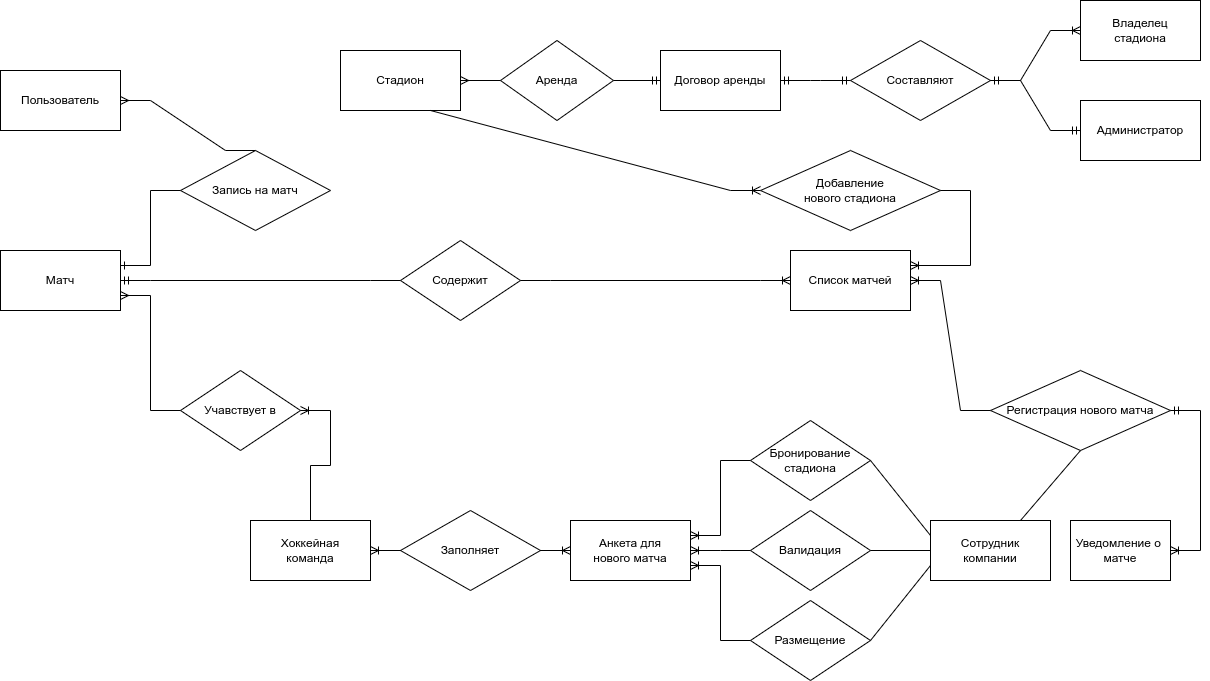

The diagram above was exported from draw.io. Its source (the exported page's mxGraphModel, read from the mxfile embedded in the PNG):
<mxGraphModel dx="2941" dy="943" grid="1" gridSize="10" guides="1" tooltips="1" connect="1" arrows="1" fold="1" page="1" pageScale="1" pageWidth="2339" pageHeight="3300" math="0" shadow="0" extFonts="Permanent Marker^https://fonts.googleapis.com/css?family=Permanent+Marker">
  <root>
    <mxCell id="0" />
    <mxCell id="1" parent="0" />
    <mxCell id="JJOuyrwXhNmcRbZMsupJ-2" value="Пользователь" style="rounded=0;whiteSpace=wrap;html=1;" vertex="1" parent="1">
      <mxGeometry x="-340" y="600" width="120" height="60" as="geometry" />
    </mxCell>
    <mxCell id="JJOuyrwXhNmcRbZMsupJ-3" value="Владелец &lt;br&gt;стадиона" style="rounded=0;whiteSpace=wrap;html=1;" vertex="1" parent="1">
      <mxGeometry x="740" y="530" width="120" height="60" as="geometry" />
    </mxCell>
    <mxCell id="JJOuyrwXhNmcRbZMsupJ-4" value="Матч" style="rounded=0;whiteSpace=wrap;html=1;" vertex="1" parent="1">
      <mxGeometry x="-340" y="780" width="120" height="60" as="geometry" />
    </mxCell>
    <mxCell id="JJOuyrwXhNmcRbZMsupJ-5" value="Хоккейная&lt;br&gt;команда" style="rounded=0;whiteSpace=wrap;html=1;" vertex="1" parent="1">
      <mxGeometry x="-90" y="1050" width="120" height="60" as="geometry" />
    </mxCell>
    <mxCell id="JJOuyrwXhNmcRbZMsupJ-7" value="Список матчей" style="rounded=0;whiteSpace=wrap;html=1;" vertex="1" parent="1">
      <mxGeometry x="450" y="780" width="120" height="60" as="geometry" />
    </mxCell>
    <mxCell id="JJOuyrwXhNmcRbZMsupJ-8" value="Запись на матч" style="rhombus;whiteSpace=wrap;html=1;" vertex="1" parent="1">
      <mxGeometry x="-160" y="680" width="150" height="80" as="geometry" />
    </mxCell>
    <mxCell id="JJOuyrwXhNmcRbZMsupJ-9" value="Администратор" style="rounded=0;whiteSpace=wrap;html=1;" vertex="1" parent="1">
      <mxGeometry x="740" y="630" width="120" height="60" as="geometry" />
    </mxCell>
    <mxCell id="JJOuyrwXhNmcRbZMsupJ-10" value="Регистрация нового матча" style="rhombus;whiteSpace=wrap;html=1;" vertex="1" parent="1">
      <mxGeometry x="650" y="900" width="180" height="80" as="geometry" />
    </mxCell>
    <mxCell id="JJOuyrwXhNmcRbZMsupJ-11" value="Уведомление о&amp;nbsp;&lt;br&gt;матче" style="rounded=0;whiteSpace=wrap;html=1;" vertex="1" parent="1">
      <mxGeometry x="730" y="1050" width="100" height="60" as="geometry" />
    </mxCell>
    <mxCell id="JJOuyrwXhNmcRbZMsupJ-12" value="Добавление&lt;br&gt;нового стадиона" style="rhombus;whiteSpace=wrap;html=1;" vertex="1" parent="1">
      <mxGeometry x="420" y="680" width="180" height="80" as="geometry" />
    </mxCell>
    <mxCell id="JJOuyrwXhNmcRbZMsupJ-18" value="Анкета для нового&amp;nbsp;матча" style="rounded=0;whiteSpace=wrap;html=1;" vertex="1" parent="1">
      <mxGeometry x="230" y="1050" width="120" height="60" as="geometry" />
    </mxCell>
    <mxCell id="JJOuyrwXhNmcRbZMsupJ-19" value="Валидация" style="rhombus;whiteSpace=wrap;html=1;" vertex="1" parent="1">
      <mxGeometry x="410" y="1040" width="120" height="80" as="geometry" />
    </mxCell>
    <mxCell id="JJOuyrwXhNmcRbZMsupJ-20" value="Размещение" style="rhombus;whiteSpace=wrap;html=1;" vertex="1" parent="1">
      <mxGeometry x="410" y="1130" width="120" height="80" as="geometry" />
    </mxCell>
    <mxCell id="JJOuyrwXhNmcRbZMsupJ-21" value="" style="edgeStyle=entityRelationEdgeStyle;fontSize=12;html=1;endArrow=ERoneToMany;rounded=0;exitX=0;exitY=0.5;exitDx=0;exitDy=0;entryX=1;entryY=0.75;entryDx=0;entryDy=0;" edge="1" parent="1" source="JJOuyrwXhNmcRbZMsupJ-20" target="JJOuyrwXhNmcRbZMsupJ-18">
      <mxGeometry width="100" height="100" relative="1" as="geometry">
        <mxPoint x="380" y="1360" as="sourcePoint" />
        <mxPoint x="480" y="1260" as="targetPoint" />
      </mxGeometry>
    </mxCell>
    <mxCell id="JJOuyrwXhNmcRbZMsupJ-23" value="" style="edgeStyle=entityRelationEdgeStyle;fontSize=12;html=1;endArrow=ERoneToMany;rounded=0;exitX=0;exitY=0.5;exitDx=0;exitDy=0;entryX=1;entryY=0.5;entryDx=0;entryDy=0;" edge="1" parent="1" source="JJOuyrwXhNmcRbZMsupJ-19" target="JJOuyrwXhNmcRbZMsupJ-18">
      <mxGeometry width="100" height="100" relative="1" as="geometry">
        <mxPoint x="610" y="1320" as="sourcePoint" />
        <mxPoint x="710" y="1220" as="targetPoint" />
        <Array as="points">
          <mxPoint x="430" y="1160" />
          <mxPoint x="430" y="1150" />
        </Array>
      </mxGeometry>
    </mxCell>
    <mxCell id="JJOuyrwXhNmcRbZMsupJ-24" value="Стадион" style="rounded=0;whiteSpace=wrap;html=1;" vertex="1" parent="1">
      <mxGeometry y="580" width="120" height="60" as="geometry" />
    </mxCell>
    <mxCell id="JJOuyrwXhNmcRbZMsupJ-29" value="Составляют" style="rhombus;whiteSpace=wrap;html=1;" vertex="1" parent="1">
      <mxGeometry x="510" y="570" width="140" height="80" as="geometry" />
    </mxCell>
    <mxCell id="JJOuyrwXhNmcRbZMsupJ-32" value="Сотрудник&lt;br&gt;компании" style="rounded=0;whiteSpace=wrap;html=1;" vertex="1" parent="1">
      <mxGeometry x="590" y="1050" width="120" height="60" as="geometry" />
    </mxCell>
    <mxCell id="JJOuyrwXhNmcRbZMsupJ-33" value="Заполняет" style="rhombus;whiteSpace=wrap;html=1;" vertex="1" parent="1">
      <mxGeometry x="60" y="1040" width="140" height="80" as="geometry" />
    </mxCell>
    <mxCell id="JJOuyrwXhNmcRbZMsupJ-35" value="" style="edgeStyle=entityRelationEdgeStyle;fontSize=12;html=1;endArrow=ERoneToMany;rounded=0;entryX=1;entryY=0.5;entryDx=0;entryDy=0;" edge="1" parent="1" source="JJOuyrwXhNmcRbZMsupJ-33" target="JJOuyrwXhNmcRbZMsupJ-5">
      <mxGeometry width="100" height="100" relative="1" as="geometry">
        <mxPoint x="400" y="930" as="sourcePoint" />
        <mxPoint x="500" y="830" as="targetPoint" />
      </mxGeometry>
    </mxCell>
    <mxCell id="JJOuyrwXhNmcRbZMsupJ-36" value="" style="edgeStyle=entityRelationEdgeStyle;fontSize=12;html=1;endArrow=ERoneToMany;rounded=0;exitX=1;exitY=0.5;exitDx=0;exitDy=0;entryX=0;entryY=0.5;entryDx=0;entryDy=0;" edge="1" parent="1" source="JJOuyrwXhNmcRbZMsupJ-33" target="JJOuyrwXhNmcRbZMsupJ-18">
      <mxGeometry width="100" height="100" relative="1" as="geometry">
        <mxPoint x="400" y="930" as="sourcePoint" />
        <mxPoint x="500" y="830" as="targetPoint" />
      </mxGeometry>
    </mxCell>
    <mxCell id="JJOuyrwXhNmcRbZMsupJ-38" value="" style="endArrow=none;html=1;rounded=0;entryX=1;entryY=0.5;entryDx=0;entryDy=0;exitX=0;exitY=0.5;exitDx=0;exitDy=0;" edge="1" parent="1" source="JJOuyrwXhNmcRbZMsupJ-32" target="JJOuyrwXhNmcRbZMsupJ-19">
      <mxGeometry relative="1" as="geometry">
        <mxPoint x="370" y="880" as="sourcePoint" />
        <mxPoint x="530" y="880" as="targetPoint" />
      </mxGeometry>
    </mxCell>
    <mxCell id="JJOuyrwXhNmcRbZMsupJ-39" value="" style="endArrow=none;html=1;rounded=0;entryX=1;entryY=0.5;entryDx=0;entryDy=0;exitX=0;exitY=0.75;exitDx=0;exitDy=0;" edge="1" parent="1" source="JJOuyrwXhNmcRbZMsupJ-32" target="JJOuyrwXhNmcRbZMsupJ-20">
      <mxGeometry relative="1" as="geometry">
        <mxPoint x="730" y="1170" as="sourcePoint" />
        <mxPoint x="630" y="1135" as="targetPoint" />
      </mxGeometry>
    </mxCell>
    <mxCell id="JJOuyrwXhNmcRbZMsupJ-40" value="" style="edgeStyle=entityRelationEdgeStyle;fontSize=12;html=1;endArrow=ERoneToMany;rounded=0;exitX=0;exitY=0.5;exitDx=0;exitDy=0;" edge="1" parent="1" source="JJOuyrwXhNmcRbZMsupJ-10" target="JJOuyrwXhNmcRbZMsupJ-7">
      <mxGeometry width="100" height="100" relative="1" as="geometry">
        <mxPoint x="560" y="670" as="sourcePoint" />
        <mxPoint x="810" y="960" as="targetPoint" />
      </mxGeometry>
    </mxCell>
    <mxCell id="JJOuyrwXhNmcRbZMsupJ-41" value="" style="endArrow=none;html=1;rounded=0;exitX=0.75;exitY=0;exitDx=0;exitDy=0;entryX=0.5;entryY=1;entryDx=0;entryDy=0;" edge="1" parent="1" source="JJOuyrwXhNmcRbZMsupJ-32" target="JJOuyrwXhNmcRbZMsupJ-10">
      <mxGeometry relative="1" as="geometry">
        <mxPoint x="530" y="720" as="sourcePoint" />
        <mxPoint x="890" y="780" as="targetPoint" />
      </mxGeometry>
    </mxCell>
    <mxCell id="JJOuyrwXhNmcRbZMsupJ-42" value="Бронирование&lt;br&gt;стадиона" style="rhombus;whiteSpace=wrap;html=1;" vertex="1" parent="1">
      <mxGeometry x="410" y="950" width="120" height="80" as="geometry" />
    </mxCell>
    <mxCell id="JJOuyrwXhNmcRbZMsupJ-43" value="" style="edgeStyle=entityRelationEdgeStyle;fontSize=12;html=1;endArrow=ERoneToMany;rounded=0;entryX=1;entryY=0.25;entryDx=0;entryDy=0;exitX=0;exitY=0.5;exitDx=0;exitDy=0;" edge="1" parent="1" source="JJOuyrwXhNmcRbZMsupJ-42" target="JJOuyrwXhNmcRbZMsupJ-18">
      <mxGeometry width="100" height="100" relative="1" as="geometry">
        <mxPoint x="440" y="1040" as="sourcePoint" />
        <mxPoint x="540" y="940" as="targetPoint" />
      </mxGeometry>
    </mxCell>
    <mxCell id="JJOuyrwXhNmcRbZMsupJ-46" value="" style="endArrow=none;html=1;rounded=0;entryX=1;entryY=0.5;entryDx=0;entryDy=0;exitX=0;exitY=0.25;exitDx=0;exitDy=0;" edge="1" parent="1" source="JJOuyrwXhNmcRbZMsupJ-32" target="JJOuyrwXhNmcRbZMsupJ-42">
      <mxGeometry relative="1" as="geometry">
        <mxPoint x="700" y="1090" as="sourcePoint" />
        <mxPoint x="620" y="1070" as="targetPoint" />
      </mxGeometry>
    </mxCell>
    <mxCell id="JJOuyrwXhNmcRbZMsupJ-49" value="" style="edgeStyle=entityRelationEdgeStyle;fontSize=12;html=1;endArrow=ERoneToMany;startArrow=ERmandOne;rounded=0;exitX=1;exitY=0.5;exitDx=0;exitDy=0;entryX=1;entryY=0.5;entryDx=0;entryDy=0;" edge="1" parent="1" source="JJOuyrwXhNmcRbZMsupJ-10" target="JJOuyrwXhNmcRbZMsupJ-11">
      <mxGeometry width="100" height="100" relative="1" as="geometry">
        <mxPoint x="890" y="930" as="sourcePoint" />
        <mxPoint x="880" y="1080" as="targetPoint" />
        <Array as="points">
          <mxPoint x="1060" y="920" />
        </Array>
      </mxGeometry>
    </mxCell>
    <mxCell id="JJOuyrwXhNmcRbZMsupJ-52" value="Учавствует в" style="rhombus;whiteSpace=wrap;html=1;" vertex="1" parent="1">
      <mxGeometry x="-160" y="900" width="120" height="80" as="geometry" />
    </mxCell>
    <mxCell id="JJOuyrwXhNmcRbZMsupJ-53" value="" style="edgeStyle=entityRelationEdgeStyle;fontSize=12;html=1;endArrow=ERoneToMany;rounded=0;exitX=0.75;exitY=0;exitDx=0;exitDy=0;entryX=1;entryY=0.5;entryDx=0;entryDy=0;" edge="1" parent="1" source="JJOuyrwXhNmcRbZMsupJ-5" target="JJOuyrwXhNmcRbZMsupJ-52">
      <mxGeometry width="100" height="100" relative="1" as="geometry">
        <mxPoint x="170" y="910" as="sourcePoint" />
        <mxPoint x="270" y="810" as="targetPoint" />
      </mxGeometry>
    </mxCell>
    <mxCell id="JJOuyrwXhNmcRbZMsupJ-55" value="" style="edgeStyle=entityRelationEdgeStyle;fontSize=12;html=1;endArrow=ERmany;rounded=0;entryX=1;entryY=0.5;entryDx=0;entryDy=0;exitX=0.5;exitY=0;exitDx=0;exitDy=0;" edge="1" parent="1" source="JJOuyrwXhNmcRbZMsupJ-8" target="JJOuyrwXhNmcRbZMsupJ-2">
      <mxGeometry width="100" height="100" relative="1" as="geometry">
        <mxPoint x="320" y="1100" as="sourcePoint" />
        <mxPoint x="420" y="1000" as="targetPoint" />
      </mxGeometry>
    </mxCell>
    <mxCell id="JJOuyrwXhNmcRbZMsupJ-58" value="" style="edgeStyle=entityRelationEdgeStyle;fontSize=12;html=1;endArrow=ERone;endFill=1;rounded=0;entryX=1;entryY=0.25;entryDx=0;entryDy=0;exitX=0;exitY=0.5;exitDx=0;exitDy=0;" edge="1" parent="1" source="JJOuyrwXhNmcRbZMsupJ-8" target="JJOuyrwXhNmcRbZMsupJ-4">
      <mxGeometry width="100" height="100" relative="1" as="geometry">
        <mxPoint x="490" y="740" as="sourcePoint" />
        <mxPoint x="590" y="640" as="targetPoint" />
      </mxGeometry>
    </mxCell>
    <mxCell id="JJOuyrwXhNmcRbZMsupJ-60" value="" style="edgeStyle=entityRelationEdgeStyle;fontSize=12;html=1;endArrow=ERoneToMany;rounded=0;entryX=1;entryY=0.25;entryDx=0;entryDy=0;" edge="1" parent="1" source="JJOuyrwXhNmcRbZMsupJ-12" target="JJOuyrwXhNmcRbZMsupJ-7">
      <mxGeometry width="100" height="100" relative="1" as="geometry">
        <mxPoint x="440" y="740" as="sourcePoint" />
        <mxPoint x="540" y="640" as="targetPoint" />
      </mxGeometry>
    </mxCell>
    <mxCell id="JJOuyrwXhNmcRbZMsupJ-62" value="Содержит" style="rhombus;whiteSpace=wrap;html=1;" vertex="1" parent="1">
      <mxGeometry x="60" y="770" width="120" height="80" as="geometry" />
    </mxCell>
    <mxCell id="JJOuyrwXhNmcRbZMsupJ-63" value="" style="edgeStyle=entityRelationEdgeStyle;fontSize=12;html=1;endArrow=ERoneToMany;rounded=0;entryX=0;entryY=0.5;entryDx=0;entryDy=0;exitX=1;exitY=0.5;exitDx=0;exitDy=0;" edge="1" parent="1" source="JJOuyrwXhNmcRbZMsupJ-62" target="JJOuyrwXhNmcRbZMsupJ-7">
      <mxGeometry width="100" height="100" relative="1" as="geometry">
        <mxPoint x="500" y="810" as="sourcePoint" />
        <mxPoint x="600" y="710" as="targetPoint" />
      </mxGeometry>
    </mxCell>
    <mxCell id="JJOuyrwXhNmcRbZMsupJ-64" value="" style="edgeStyle=entityRelationEdgeStyle;fontSize=12;html=1;endArrow=ERmandOne;rounded=0;entryX=1;entryY=0.5;entryDx=0;entryDy=0;" edge="1" parent="1" source="JJOuyrwXhNmcRbZMsupJ-62" target="JJOuyrwXhNmcRbZMsupJ-4">
      <mxGeometry width="100" height="100" relative="1" as="geometry">
        <mxPoint x="440" y="810" as="sourcePoint" />
        <mxPoint x="600" y="710" as="targetPoint" />
        <Array as="points">
          <mxPoint x="450" y="810" />
        </Array>
      </mxGeometry>
    </mxCell>
    <mxCell id="JJOuyrwXhNmcRbZMsupJ-66" value="" style="edgeStyle=entityRelationEdgeStyle;fontSize=12;html=1;endArrow=ERmandOne;startArrow=ERmandOne;rounded=0;exitX=0;exitY=0.5;exitDx=0;exitDy=0;entryX=1;entryY=0.5;entryDx=0;entryDy=0;" edge="1" parent="1" source="JJOuyrwXhNmcRbZMsupJ-9" target="JJOuyrwXhNmcRbZMsupJ-29">
      <mxGeometry width="100" height="100" relative="1" as="geometry">
        <mxPoint x="510" y="790" as="sourcePoint" />
        <mxPoint x="610" y="690" as="targetPoint" />
      </mxGeometry>
    </mxCell>
    <mxCell id="JJOuyrwXhNmcRbZMsupJ-69" value="Договор аренды" style="rounded=0;whiteSpace=wrap;html=1;" vertex="1" parent="1">
      <mxGeometry x="320" y="580" width="120" height="60" as="geometry" />
    </mxCell>
    <mxCell id="JJOuyrwXhNmcRbZMsupJ-70" value="" style="edgeStyle=entityRelationEdgeStyle;fontSize=12;html=1;endArrow=ERmandOne;startArrow=ERmandOne;rounded=0;exitX=1;exitY=0.5;exitDx=0;exitDy=0;" edge="1" parent="1" source="JJOuyrwXhNmcRbZMsupJ-69" target="JJOuyrwXhNmcRbZMsupJ-29">
      <mxGeometry width="100" height="100" relative="1" as="geometry">
        <mxPoint x="460" y="620" as="sourcePoint" />
        <mxPoint x="570" y="760" as="targetPoint" />
      </mxGeometry>
    </mxCell>
    <mxCell id="JJOuyrwXhNmcRbZMsupJ-71" value="Аренда" style="rhombus;whiteSpace=wrap;html=1;" vertex="1" parent="1">
      <mxGeometry x="160" y="570" width="113" height="80" as="geometry" />
    </mxCell>
    <mxCell id="JJOuyrwXhNmcRbZMsupJ-72" value="" style="edgeStyle=entityRelationEdgeStyle;fontSize=12;html=1;endArrow=ERmandOne;rounded=0;entryX=0;entryY=0.5;entryDx=0;entryDy=0;exitX=1;exitY=0.5;exitDx=0;exitDy=0;" edge="1" parent="1" source="JJOuyrwXhNmcRbZMsupJ-71" target="JJOuyrwXhNmcRbZMsupJ-69">
      <mxGeometry width="100" height="100" relative="1" as="geometry">
        <mxPoint x="390" y="760" as="sourcePoint" />
        <mxPoint x="490" y="660" as="targetPoint" />
      </mxGeometry>
    </mxCell>
    <mxCell id="JJOuyrwXhNmcRbZMsupJ-73" value="" style="edgeStyle=entityRelationEdgeStyle;fontSize=12;html=1;endArrow=ERmany;rounded=0;entryX=1;entryY=0.5;entryDx=0;entryDy=0;exitX=0;exitY=0.5;exitDx=0;exitDy=0;" edge="1" parent="1" source="JJOuyrwXhNmcRbZMsupJ-71" target="JJOuyrwXhNmcRbZMsupJ-24">
      <mxGeometry width="100" height="100" relative="1" as="geometry">
        <mxPoint x="390" y="760" as="sourcePoint" />
        <mxPoint x="490" y="660" as="targetPoint" />
      </mxGeometry>
    </mxCell>
    <mxCell id="JJOuyrwXhNmcRbZMsupJ-74" value="" style="edgeStyle=entityRelationEdgeStyle;fontSize=12;html=1;endArrow=ERoneToMany;rounded=0;entryX=0;entryY=0.5;entryDx=0;entryDy=0;exitX=0.5;exitY=1;exitDx=0;exitDy=0;" edge="1" parent="1" source="JJOuyrwXhNmcRbZMsupJ-24" target="JJOuyrwXhNmcRbZMsupJ-12">
      <mxGeometry width="100" height="100" relative="1" as="geometry">
        <mxPoint x="560" y="700" as="sourcePoint" />
        <mxPoint x="660" y="600" as="targetPoint" />
      </mxGeometry>
    </mxCell>
    <mxCell id="JJOuyrwXhNmcRbZMsupJ-75" value="" style="edgeStyle=entityRelationEdgeStyle;fontSize=12;html=1;endArrow=ERoneToMany;rounded=0;exitX=1;exitY=0.5;exitDx=0;exitDy=0;" edge="1" parent="1" source="JJOuyrwXhNmcRbZMsupJ-29" target="JJOuyrwXhNmcRbZMsupJ-3">
      <mxGeometry width="100" height="100" relative="1" as="geometry">
        <mxPoint x="400" y="830" as="sourcePoint" />
        <mxPoint x="500" y="730" as="targetPoint" />
      </mxGeometry>
    </mxCell>
    <mxCell id="JJOuyrwXhNmcRbZMsupJ-78" value="" style="edgeStyle=entityRelationEdgeStyle;fontSize=12;html=1;endArrow=ERmany;rounded=0;entryX=1;entryY=0.75;entryDx=0;entryDy=0;exitX=0;exitY=0.5;exitDx=0;exitDy=0;" edge="1" parent="1" source="JJOuyrwXhNmcRbZMsupJ-52" target="JJOuyrwXhNmcRbZMsupJ-4">
      <mxGeometry width="100" height="100" relative="1" as="geometry">
        <mxPoint x="-50" y="880" as="sourcePoint" />
        <mxPoint x="50" y="780" as="targetPoint" />
      </mxGeometry>
    </mxCell>
  </root>
</mxGraphModel>